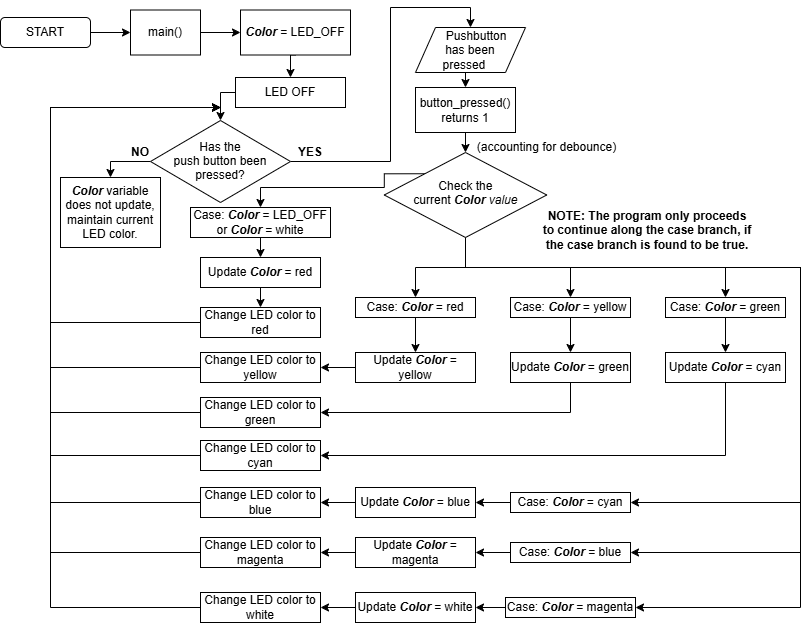

The diagram above was exported from draw.io. Its source (the exported page's mxGraphModel, read from the mxfile embedded in the PNG):
<mxGraphModel dx="1035" dy="491" grid="1" gridSize="10" guides="1" tooltips="1" connect="1" arrows="1" fold="1" page="1" pageScale="1" pageWidth="850" pageHeight="1100" math="0" shadow="0">
  <root>
    <mxCell id="0" />
    <mxCell id="1" parent="0" />
    <mxCell id="g196PHuGQh2RkMdnZMju-22" edge="1" parent="1" source="g196PHuGQh2RkMdnZMju-1" style="edgeStyle=orthogonalEdgeStyle;rounded=0;orthogonalLoop=1;jettySize=auto;html=1;exitX=1;exitY=0.5;exitDx=0;exitDy=0;entryX=0;entryY=0.5;entryDx=0;entryDy=0;" target="g196PHuGQh2RkMdnZMju-5">
      <mxGeometry relative="1" as="geometry" />
    </mxCell>
    <mxCell id="g196PHuGQh2RkMdnZMju-1" parent="1" style="rounded=0;whiteSpace=wrap;html=1;" value="main()" vertex="1">
      <mxGeometry height="45" width="70" x="150" y="22.5" as="geometry" />
    </mxCell>
    <mxCell id="g196PHuGQh2RkMdnZMju-2" parent="1" style="rounded=0;whiteSpace=wrap;html=1;" value="&lt;b&gt;&lt;i&gt;Color&lt;/i&gt;&lt;/b&gt; variable does not update, maintain current LED color." vertex="1">
      <mxGeometry height="70" width="100" x="80" y="190" as="geometry" />
    </mxCell>
    <mxCell id="g196PHuGQh2RkMdnZMju-65" edge="1" parent="1" source="g196PHuGQh2RkMdnZMju-3" style="edgeStyle=orthogonalEdgeStyle;rounded=0;orthogonalLoop=1;jettySize=auto;html=1;exitX=0;exitY=0.5;exitDx=0;exitDy=0;entryX=0.5;entryY=0;entryDx=0;entryDy=0;" target="g196PHuGQh2RkMdnZMju-15">
      <mxGeometry relative="1" as="geometry">
        <Array as="points">
          <mxPoint x="240" y="105" />
          <mxPoint x="240" y="130" />
        </Array>
      </mxGeometry>
    </mxCell>
    <mxCell id="g196PHuGQh2RkMdnZMju-3" parent="1" style="whiteSpace=wrap;html=1;" value="LED OFF" vertex="1">
      <mxGeometry height="30" width="110" x="255" y="90" as="geometry" />
    </mxCell>
    <mxCell id="g196PHuGQh2RkMdnZMju-10" edge="1" parent="1" source="g196PHuGQh2RkMdnZMju-5" style="edgeStyle=orthogonalEdgeStyle;rounded=0;orthogonalLoop=1;jettySize=auto;html=1;exitX=0.5;exitY=1;exitDx=0;exitDy=0;entryX=0.5;entryY=0;entryDx=0;entryDy=0;" target="g196PHuGQh2RkMdnZMju-3">
      <mxGeometry relative="1" as="geometry">
        <mxPoint x="145" y="250" as="targetPoint" />
      </mxGeometry>
    </mxCell>
    <mxCell id="g196PHuGQh2RkMdnZMju-5" parent="1" style="whiteSpace=wrap;html=1;" value="&lt;i&gt;&lt;b style=&quot;color: rgb(0, 0, 0);&quot;&gt;Color&lt;/b&gt;&lt;/i&gt; = LED_OFF" vertex="1">
      <mxGeometry height="45" width="110" x="260" y="22.5" as="geometry" />
    </mxCell>
    <mxCell id="g196PHuGQh2RkMdnZMju-7" edge="1" parent="1" source="g196PHuGQh2RkMdnZMju-6" style="edgeStyle=orthogonalEdgeStyle;rounded=0;orthogonalLoop=1;jettySize=auto;html=1;exitX=1;exitY=0.5;exitDx=0;exitDy=0;" target="g196PHuGQh2RkMdnZMju-1">
      <mxGeometry relative="1" as="geometry">
        <mxPoint x="139.84210526315792" y="110" as="targetPoint" />
      </mxGeometry>
    </mxCell>
    <mxCell id="g196PHuGQh2RkMdnZMju-6" parent="1" style="rounded=1;whiteSpace=wrap;html=1;" value="START" vertex="1">
      <mxGeometry height="30" width="90" x="20" y="30" as="geometry" />
    </mxCell>
    <mxCell id="g196PHuGQh2RkMdnZMju-66" edge="1" parent="1" source="g196PHuGQh2RkMdnZMju-12" style="edgeStyle=orthogonalEdgeStyle;rounded=0;orthogonalLoop=1;jettySize=auto;html=1;exitX=0.5;exitY=1;exitDx=0;exitDy=0;entryX=0.5;entryY=0;entryDx=0;entryDy=0;" target="g196PHuGQh2RkMdnZMju-30">
      <mxGeometry relative="1" as="geometry" />
    </mxCell>
    <mxCell id="g196PHuGQh2RkMdnZMju-12" parent="1" style="whiteSpace=wrap;html=1;" value="button_pressed() returns 1" vertex="1">
      <mxGeometry height="45" width="100" x="435" y="100" as="geometry" />
    </mxCell>
    <mxCell id="g196PHuGQh2RkMdnZMju-64" edge="1" parent="1" source="g196PHuGQh2RkMdnZMju-15" style="edgeStyle=orthogonalEdgeStyle;rounded=0;orthogonalLoop=1;jettySize=auto;html=1;exitX=0;exitY=0.5;exitDx=0;exitDy=0;entryX=0.5;entryY=0;entryDx=0;entryDy=0;" target="g196PHuGQh2RkMdnZMju-2">
      <mxGeometry relative="1" as="geometry">
        <Array as="points">
          <mxPoint x="130" y="174" />
        </Array>
      </mxGeometry>
    </mxCell>
    <mxCell id="g196PHuGQh2RkMdnZMju-67" edge="1" parent="1" source="g196PHuGQh2RkMdnZMju-15" style="edgeStyle=orthogonalEdgeStyle;rounded=0;orthogonalLoop=1;jettySize=auto;html=1;exitX=1;exitY=0.5;exitDx=0;exitDy=0;entryX=0.5;entryY=0;entryDx=0;entryDy=0;" target="g196PHuGQh2RkMdnZMju-27">
      <mxGeometry relative="1" as="geometry">
        <Array as="points">
          <mxPoint x="410" y="174" />
          <mxPoint x="410" y="20" />
          <mxPoint x="490" y="20" />
        </Array>
      </mxGeometry>
    </mxCell>
    <mxCell id="g196PHuGQh2RkMdnZMju-15" parent="1" style="rhombus;whiteSpace=wrap;html=1;shapeInside=1;" value="Has the push button been pressed?" vertex="1">
      <mxGeometry height="82" width="140" x="170" y="133" as="geometry" />
    </mxCell>
    <mxCell id="g196PHuGQh2RkMdnZMju-21" parent="1" style="text;html=1;whiteSpace=wrap;strokeColor=none;fillColor=none;align=center;verticalAlign=middle;rounded=0;fontStyle=1" value="YES" vertex="1">
      <mxGeometry height="30" width="60" x="300" y="150" as="geometry" />
    </mxCell>
    <mxCell id="g196PHuGQh2RkMdnZMju-25" parent="1" style="text;html=1;whiteSpace=wrap;strokeColor=none;fillColor=none;align=center;verticalAlign=middle;rounded=0;fontStyle=1" value="NO" vertex="1">
      <mxGeometry height="30" width="60" x="130" y="150" as="geometry" />
    </mxCell>
    <mxCell id="g196PHuGQh2RkMdnZMju-29" edge="1" parent="1" source="g196PHuGQh2RkMdnZMju-27" style="edgeStyle=orthogonalEdgeStyle;rounded=0;orthogonalLoop=1;jettySize=auto;html=1;exitX=0.5;exitY=1;exitDx=0;exitDy=0;entryX=0.5;entryY=0;entryDx=0;entryDy=0;" target="g196PHuGQh2RkMdnZMju-12">
      <mxGeometry relative="1" as="geometry" />
    </mxCell>
    <mxCell id="g196PHuGQh2RkMdnZMju-27" parent="1" style="shape=parallelogram;perimeter=parallelogramPerimeter;whiteSpace=wrap;html=1;shapeInside=1;fixedSize=1;" value="Pushbutton has been pressed" vertex="1">
      <mxGeometry height="45" width="110" x="435" y="40" as="geometry" />
    </mxCell>
    <mxCell id="g196PHuGQh2RkMdnZMju-75" edge="1" parent="1" source="g196PHuGQh2RkMdnZMju-30" style="edgeStyle=orthogonalEdgeStyle;rounded=0;orthogonalLoop=1;jettySize=auto;html=1;exitX=0.5;exitY=1;exitDx=0;exitDy=0;entryX=0.5;entryY=0;entryDx=0;entryDy=0;">
      <mxGeometry relative="1" x="0.0087" as="geometry">
        <Array as="points">
          <mxPoint x="485" y="280" />
          <mxPoint x="435" y="280" />
        </Array>
        <mxPoint x="434.9999999999999" y="310" as="targetPoint" />
      </mxGeometry>
    </mxCell>
    <mxCell id="g196PHuGQh2RkMdnZMju-79" edge="1" parent="1" source="g196PHuGQh2RkMdnZMju-30" style="edgeStyle=orthogonalEdgeStyle;rounded=0;orthogonalLoop=1;jettySize=auto;html=1;exitX=0.5;exitY=1;exitDx=0;exitDy=0;entryX=0.5;entryY=0;entryDx=0;entryDy=0;" target="g196PHuGQh2RkMdnZMju-86">
      <mxGeometry relative="1" x="0.1765" as="geometry">
        <Array as="points">
          <mxPoint x="485" y="280" />
          <mxPoint x="590" y="280" />
        </Array>
        <mxPoint x="590" y="300" as="targetPoint" />
      </mxGeometry>
    </mxCell>
    <mxCell id="g196PHuGQh2RkMdnZMju-88" edge="1" parent="1" source="g196PHuGQh2RkMdnZMju-30" style="edgeStyle=orthogonalEdgeStyle;rounded=0;orthogonalLoop=1;jettySize=auto;html=1;exitX=0;exitY=0;exitDx=0;exitDy=0;entryX=0.5;entryY=0;entryDx=0;entryDy=0;" target="g196PHuGQh2RkMdnZMju-87">
      <mxGeometry relative="1" x="0.2397" as="geometry">
        <Array as="points">
          <mxPoint x="403.8" y="186.3" />
          <mxPoint x="403.8" y="200" />
          <mxPoint x="280" y="200" />
        </Array>
      </mxGeometry>
    </mxCell>
    <mxCell id="g196PHuGQh2RkMdnZMju-98" edge="1" parent="1" source="g196PHuGQh2RkMdnZMju-30" style="edgeStyle=orthogonalEdgeStyle;rounded=0;orthogonalLoop=1;jettySize=auto;html=1;exitX=0.5;exitY=1;exitDx=0;exitDy=0;entryX=0.5;entryY=0;entryDx=0;entryDy=0;" target="g196PHuGQh2RkMdnZMju-90">
      <mxGeometry relative="1" as="geometry" />
    </mxCell>
    <mxCell id="g196PHuGQh2RkMdnZMju-99" edge="1" parent="1" source="g196PHuGQh2RkMdnZMju-30" style="edgeStyle=orthogonalEdgeStyle;rounded=0;orthogonalLoop=1;jettySize=auto;html=1;exitX=0.5;exitY=1;exitDx=0;exitDy=0;entryX=1;entryY=0.5;entryDx=0;entryDy=0;" target="g196PHuGQh2RkMdnZMju-93">
      <mxGeometry relative="1" x="-0.0085" as="geometry">
        <Array as="points">
          <mxPoint x="485" y="280" />
          <mxPoint x="820" y="280" />
          <mxPoint x="820" y="515" />
        </Array>
      </mxGeometry>
    </mxCell>
    <mxCell id="g196PHuGQh2RkMdnZMju-100" edge="1" parent="1" source="g196PHuGQh2RkMdnZMju-30" style="edgeStyle=orthogonalEdgeStyle;rounded=0;orthogonalLoop=1;jettySize=auto;html=1;exitX=0.5;exitY=1;exitDx=0;exitDy=0;entryX=1;entryY=0.5;entryDx=0;entryDy=0;" target="g196PHuGQh2RkMdnZMju-94">
      <mxGeometry relative="1" as="geometry">
        <Array as="points">
          <mxPoint x="485" y="280" />
          <mxPoint x="820" y="280" />
          <mxPoint x="820" y="565" />
        </Array>
        <mxPoint x="690" y="580" as="targetPoint" />
      </mxGeometry>
    </mxCell>
    <mxCell id="g196PHuGQh2RkMdnZMju-101" edge="1" parent="1" source="g196PHuGQh2RkMdnZMju-30" style="edgeStyle=orthogonalEdgeStyle;rounded=0;orthogonalLoop=1;jettySize=auto;html=1;exitX=0.5;exitY=1;exitDx=0;exitDy=0;entryX=1;entryY=0.5;entryDx=0;entryDy=0;" target="g196PHuGQh2RkMdnZMju-95">
      <mxGeometry relative="1" as="geometry">
        <Array as="points">
          <mxPoint x="485" y="280" />
          <mxPoint x="820" y="280" />
          <mxPoint x="820" y="620" />
        </Array>
      </mxGeometry>
    </mxCell>
    <mxCell id="g196PHuGQh2RkMdnZMju-30" parent="1" style="rhombus;whiteSpace=wrap;html=1;shapeInside=1;" value="Check the current&amp;nbsp;&lt;i style=&quot;&quot;&gt;&lt;b&gt;Color&lt;/b&gt;&amp;nbsp;value&lt;/i&gt;" vertex="1">
      <mxGeometry height="85" width="162.5" x="403.75" y="165" as="geometry" />
    </mxCell>
    <mxCell id="g196PHuGQh2RkMdnZMju-73" edge="1" parent="1" source="g196PHuGQh2RkMdnZMju-34" style="edgeStyle=orthogonalEdgeStyle;rounded=0;orthogonalLoop=1;jettySize=auto;html=1;exitX=0.5;exitY=1;exitDx=0;exitDy=0;entryX=0.5;entryY=0;entryDx=0;entryDy=0;" target="g196PHuGQh2RkMdnZMju-39">
      <mxGeometry relative="1" as="geometry" />
    </mxCell>
    <mxCell id="g196PHuGQh2RkMdnZMju-34" parent="1" style="whiteSpace=wrap;html=1;" value="Update &lt;b&gt;&lt;i&gt;Color&lt;/i&gt;&amp;nbsp;&lt;/b&gt;= red" vertex="1">
      <mxGeometry height="30" width="120" x="220" y="270" as="geometry" />
    </mxCell>
    <mxCell id="g196PHuGQh2RkMdnZMju-72" edge="1" parent="1" source="g196PHuGQh2RkMdnZMju-39" style="edgeStyle=orthogonalEdgeStyle;rounded=0;orthogonalLoop=1;jettySize=auto;html=1;exitX=0;exitY=0.5;exitDx=0;exitDy=0;">
      <mxGeometry relative="1" x="0.0206" as="geometry">
        <Array as="points">
          <mxPoint x="70" y="335" />
          <mxPoint x="70" y="120" />
        </Array>
        <mxPoint x="210" y="325" as="sourcePoint" />
        <mxPoint x="240" y="120" as="targetPoint" />
      </mxGeometry>
    </mxCell>
    <mxCell id="g196PHuGQh2RkMdnZMju-39" parent="1" style="whiteSpace=wrap;html=1;" value="Change LED color to red" vertex="1">
      <mxGeometry height="30" width="120" x="220" y="320" as="geometry" />
    </mxCell>
    <mxCell id="g196PHuGQh2RkMdnZMju-40" parent="1" style="text;html=1;whiteSpace=wrap;strokeColor=none;fillColor=none;align=center;verticalAlign=middle;rounded=0;" value="(accounting for debounce)" vertex="1">
      <mxGeometry height="30" width="152.5" x="490" y="145" as="geometry" />
    </mxCell>
    <mxCell id="g196PHuGQh2RkMdnZMju-77" edge="1" parent="1" source="g196PHuGQh2RkMdnZMju-45" style="edgeStyle=orthogonalEdgeStyle;rounded=0;orthogonalLoop=1;jettySize=auto;html=1;exitX=0;exitY=0.5;exitDx=0;exitDy=0;entryX=1;entryY=0.5;entryDx=0;entryDy=0;" target="g196PHuGQh2RkMdnZMju-47">
      <mxGeometry relative="1" as="geometry" />
    </mxCell>
    <mxCell id="g196PHuGQh2RkMdnZMju-45" parent="1" style="whiteSpace=wrap;html=1;" value="Update &lt;b&gt;&lt;i&gt;Color&lt;/i&gt;&amp;nbsp;&lt;/b&gt;= yellow" vertex="1">
      <mxGeometry height="30" width="120" x="375" y="365" as="geometry" />
    </mxCell>
    <mxCell id="g196PHuGQh2RkMdnZMju-76" edge="1" parent="1" source="g196PHuGQh2RkMdnZMju-83" style="edgeStyle=orthogonalEdgeStyle;rounded=0;orthogonalLoop=1;jettySize=auto;html=1;entryX=0.5;entryY=0;entryDx=0;entryDy=0;" target="g196PHuGQh2RkMdnZMju-45">
      <mxGeometry relative="1" as="geometry">
        <mxPoint x="434.9999999999999" y="320" as="sourcePoint" />
      </mxGeometry>
    </mxCell>
    <mxCell id="g196PHuGQh2RkMdnZMju-78" edge="1" parent="1" source="g196PHuGQh2RkMdnZMju-47" style="edgeStyle=orthogonalEdgeStyle;rounded=0;orthogonalLoop=1;jettySize=auto;html=1;exitX=0;exitY=0.5;exitDx=0;exitDy=0;">
      <mxGeometry relative="1" x="-0.1724" as="geometry">
        <Array as="points">
          <mxPoint x="70" y="380" />
          <mxPoint x="70" y="120" />
        </Array>
        <mxPoint x="240" y="120" as="targetPoint" />
      </mxGeometry>
    </mxCell>
    <mxCell id="g196PHuGQh2RkMdnZMju-47" parent="1" style="whiteSpace=wrap;html=1;" value="Change LED color to yellow" vertex="1">
      <mxGeometry height="30" width="120" x="220" y="365" as="geometry" />
    </mxCell>
    <mxCell id="g196PHuGQh2RkMdnZMju-97" edge="1" parent="1" source="g196PHuGQh2RkMdnZMju-48" style="edgeStyle=orthogonalEdgeStyle;rounded=0;orthogonalLoop=1;jettySize=auto;html=1;exitX=0.5;exitY=1;exitDx=0;exitDy=0;entryX=1;entryY=0.5;entryDx=0;entryDy=0;" target="g196PHuGQh2RkMdnZMju-50">
      <mxGeometry relative="1" as="geometry" />
    </mxCell>
    <mxCell id="g196PHuGQh2RkMdnZMju-48" parent="1" style="whiteSpace=wrap;html=1;" value="Update &lt;b&gt;&lt;i&gt;Color&lt;/i&gt;&amp;nbsp;&lt;/b&gt;= green" vertex="1">
      <mxGeometry height="30" width="120" x="530" y="365" as="geometry" />
    </mxCell>
    <mxCell id="g196PHuGQh2RkMdnZMju-106" edge="1" parent="1" source="g196PHuGQh2RkMdnZMju-50" style="edgeStyle=orthogonalEdgeStyle;rounded=0;orthogonalLoop=1;jettySize=auto;html=1;exitX=0;exitY=0.5;exitDx=0;exitDy=0;">
      <mxGeometry relative="1" as="geometry">
        <Array as="points">
          <mxPoint x="70" y="425" />
          <mxPoint x="70" y="120" />
        </Array>
        <mxPoint x="240" y="120" as="targetPoint" />
      </mxGeometry>
    </mxCell>
    <mxCell id="g196PHuGQh2RkMdnZMju-50" parent="1" style="whiteSpace=wrap;html=1;" value="Change LED color to green" vertex="1">
      <mxGeometry height="30" width="120" x="220" y="410" as="geometry" />
    </mxCell>
    <mxCell id="g196PHuGQh2RkMdnZMju-103" edge="1" parent="1" source="g196PHuGQh2RkMdnZMju-51" style="edgeStyle=orthogonalEdgeStyle;rounded=0;orthogonalLoop=1;jettySize=auto;html=1;exitX=0.5;exitY=1;exitDx=0;exitDy=0;entryX=1;entryY=0.5;entryDx=0;entryDy=0;" target="g196PHuGQh2RkMdnZMju-53">
      <mxGeometry relative="1" as="geometry" />
    </mxCell>
    <mxCell id="g196PHuGQh2RkMdnZMju-51" parent="1" style="whiteSpace=wrap;html=1;" value="Update &lt;b&gt;&lt;i&gt;Color&lt;/i&gt;&amp;nbsp;&lt;/b&gt;= cyan" vertex="1">
      <mxGeometry height="30" width="120" x="685" y="365" as="geometry" />
    </mxCell>
    <mxCell id="g196PHuGQh2RkMdnZMju-104" edge="1" parent="1" source="g196PHuGQh2RkMdnZMju-53" style="edgeStyle=orthogonalEdgeStyle;rounded=0;orthogonalLoop=1;jettySize=auto;html=1;exitX=0;exitY=0.5;exitDx=0;exitDy=0;">
      <mxGeometry relative="1" x="-0.0245" as="geometry">
        <Array as="points">
          <mxPoint x="70" y="468" />
          <mxPoint x="70" y="120" />
        </Array>
        <mxPoint x="240" y="120" as="targetPoint" />
      </mxGeometry>
    </mxCell>
    <mxCell id="g196PHuGQh2RkMdnZMju-53" parent="1" style="whiteSpace=wrap;html=1;" value="Change LED color to cyan" vertex="1">
      <mxGeometry height="30" width="120" x="220" y="453" as="geometry" />
    </mxCell>
    <mxCell id="g196PHuGQh2RkMdnZMju-108" edge="1" parent="1" source="g196PHuGQh2RkMdnZMju-54" style="edgeStyle=orthogonalEdgeStyle;rounded=0;orthogonalLoop=1;jettySize=auto;html=1;exitX=0;exitY=0.5;exitDx=0;exitDy=0;entryX=1;entryY=0.5;entryDx=0;entryDy=0;" target="g196PHuGQh2RkMdnZMju-56">
      <mxGeometry relative="1" as="geometry" />
    </mxCell>
    <mxCell id="g196PHuGQh2RkMdnZMju-54" parent="1" style="whiteSpace=wrap;html=1;" value="Update &lt;b&gt;&lt;i&gt;Color&lt;/i&gt;&amp;nbsp;&lt;/b&gt;= blue" vertex="1">
      <mxGeometry height="30" width="120" x="375" y="500" as="geometry" />
    </mxCell>
    <mxCell id="g196PHuGQh2RkMdnZMju-109" edge="1" parent="1" source="g196PHuGQh2RkMdnZMju-56" style="edgeStyle=orthogonalEdgeStyle;rounded=0;orthogonalLoop=1;jettySize=auto;html=1;exitX=0;exitY=0.5;exitDx=0;exitDy=0;">
      <mxGeometry relative="1" as="geometry">
        <Array as="points">
          <mxPoint x="70" y="515" />
          <mxPoint x="70" y="120" />
        </Array>
        <mxPoint x="240" y="120" as="targetPoint" />
      </mxGeometry>
    </mxCell>
    <mxCell id="g196PHuGQh2RkMdnZMju-56" parent="1" style="whiteSpace=wrap;html=1;" value="Change LED color to blue" vertex="1">
      <mxGeometry height="30" width="120" x="220" y="500" as="geometry" />
    </mxCell>
    <mxCell id="g196PHuGQh2RkMdnZMju-111" edge="1" parent="1" source="g196PHuGQh2RkMdnZMju-57" style="edgeStyle=orthogonalEdgeStyle;rounded=0;orthogonalLoop=1;jettySize=auto;html=1;exitX=0;exitY=0.5;exitDx=0;exitDy=0;entryX=1;entryY=0.5;entryDx=0;entryDy=0;" target="g196PHuGQh2RkMdnZMju-59">
      <mxGeometry relative="1" as="geometry" />
    </mxCell>
    <mxCell id="g196PHuGQh2RkMdnZMju-57" parent="1" style="whiteSpace=wrap;html=1;" value="Update &lt;b&gt;&lt;i&gt;Color&lt;/i&gt;&amp;nbsp;&lt;/b&gt;= magenta" vertex="1">
      <mxGeometry height="30" width="120" x="375" y="550" as="geometry" />
    </mxCell>
    <mxCell id="g196PHuGQh2RkMdnZMju-112" edge="1" parent="1" source="g196PHuGQh2RkMdnZMju-59" style="edgeStyle=orthogonalEdgeStyle;rounded=0;orthogonalLoop=1;jettySize=auto;html=1;exitX=0;exitY=0.5;exitDx=0;exitDy=0;">
      <mxGeometry relative="1" as="geometry">
        <Array as="points">
          <mxPoint x="70" y="565" />
          <mxPoint x="70" y="120" />
        </Array>
        <mxPoint x="240" y="120" as="targetPoint" />
      </mxGeometry>
    </mxCell>
    <mxCell id="g196PHuGQh2RkMdnZMju-59" parent="1" style="whiteSpace=wrap;html=1;" value="Change LED color to magenta" vertex="1">
      <mxGeometry height="30" width="120" x="220" y="550" as="geometry" />
    </mxCell>
    <mxCell id="g196PHuGQh2RkMdnZMju-114" edge="1" parent="1" source="g196PHuGQh2RkMdnZMju-60" style="edgeStyle=orthogonalEdgeStyle;rounded=0;orthogonalLoop=1;jettySize=auto;html=1;exitX=0;exitY=0.5;exitDx=0;exitDy=0;entryX=1;entryY=0.5;entryDx=0;entryDy=0;" target="g196PHuGQh2RkMdnZMju-62">
      <mxGeometry relative="1" as="geometry" />
    </mxCell>
    <mxCell id="g196PHuGQh2RkMdnZMju-60" parent="1" style="whiteSpace=wrap;html=1;" value="Update &lt;b&gt;&lt;i&gt;Color&lt;/i&gt;&amp;nbsp;&lt;/b&gt;= white" vertex="1">
      <mxGeometry height="30" width="120" x="375" y="605" as="geometry" />
    </mxCell>
    <mxCell id="g196PHuGQh2RkMdnZMju-115" edge="1" parent="1" source="g196PHuGQh2RkMdnZMju-62" style="edgeStyle=orthogonalEdgeStyle;rounded=0;orthogonalLoop=1;jettySize=auto;html=1;exitX=0;exitY=0.5;exitDx=0;exitDy=0;">
      <mxGeometry relative="1" as="geometry">
        <Array as="points">
          <mxPoint x="70" y="620" />
          <mxPoint x="70" y="120" />
        </Array>
        <mxPoint x="240" y="120" as="targetPoint" />
      </mxGeometry>
    </mxCell>
    <mxCell id="g196PHuGQh2RkMdnZMju-62" parent="1" style="whiteSpace=wrap;html=1;" value="Change LED color to white" vertex="1">
      <mxGeometry height="30" width="120" x="220" y="605" as="geometry" />
    </mxCell>
    <mxCell id="g196PHuGQh2RkMdnZMju-83" parent="1" style="whiteSpace=wrap;html=1;" value="Case:&lt;i&gt;&amp;nbsp;&lt;/i&gt;&lt;b style=&quot;font-style: italic;&quot;&gt;Color &lt;/b&gt;= red" vertex="1">
      <mxGeometry height="20" width="120" x="375" y="310" as="geometry" />
    </mxCell>
    <mxCell id="g196PHuGQh2RkMdnZMju-96" edge="1" parent="1" source="g196PHuGQh2RkMdnZMju-86" style="edgeStyle=orthogonalEdgeStyle;rounded=0;orthogonalLoop=1;jettySize=auto;html=1;exitX=0.5;exitY=1;exitDx=0;exitDy=0;entryX=0.5;entryY=0;entryDx=0;entryDy=0;" target="g196PHuGQh2RkMdnZMju-48">
      <mxGeometry relative="1" as="geometry" />
    </mxCell>
    <mxCell id="g196PHuGQh2RkMdnZMju-86" parent="1" style="whiteSpace=wrap;html=1;" value="Case:&lt;i&gt;&amp;nbsp;&lt;/i&gt;&lt;b style=&quot;font-style: italic;&quot;&gt;Color &lt;/b&gt;= yellow" vertex="1">
      <mxGeometry height="20" width="120" x="530" y="310" as="geometry" />
    </mxCell>
    <mxCell id="g196PHuGQh2RkMdnZMju-89" edge="1" parent="1" source="g196PHuGQh2RkMdnZMju-87" style="edgeStyle=orthogonalEdgeStyle;rounded=0;orthogonalLoop=1;jettySize=auto;html=1;exitX=0.5;exitY=1;exitDx=0;exitDy=0;entryX=0.5;entryY=0;entryDx=0;entryDy=0;" target="g196PHuGQh2RkMdnZMju-34">
      <mxGeometry relative="1" as="geometry" />
    </mxCell>
    <mxCell id="g196PHuGQh2RkMdnZMju-87" parent="1" style="whiteSpace=wrap;html=1;" value="Case: &lt;b&gt;&lt;i&gt;Color&lt;/i&gt;&amp;nbsp;&lt;/b&gt;= LED_OFF&lt;div&gt;or &lt;i style=&quot;font-weight: bold;&quot;&gt;Color&lt;/i&gt;&amp;nbsp;= white&lt;/div&gt;" vertex="1">
      <mxGeometry height="30" width="140" x="210" y="220" as="geometry" />
    </mxCell>
    <mxCell id="g196PHuGQh2RkMdnZMju-102" edge="1" parent="1" source="g196PHuGQh2RkMdnZMju-90" style="edgeStyle=orthogonalEdgeStyle;rounded=0;orthogonalLoop=1;jettySize=auto;html=1;exitX=0.5;exitY=1;exitDx=0;exitDy=0;entryX=0.5;entryY=0;entryDx=0;entryDy=0;" target="g196PHuGQh2RkMdnZMju-51">
      <mxGeometry relative="1" as="geometry" />
    </mxCell>
    <mxCell id="g196PHuGQh2RkMdnZMju-90" parent="1" style="whiteSpace=wrap;html=1;" value="Case: &lt;i style=&quot;font-weight: bold;&quot;&gt;Color&lt;/i&gt;&amp;nbsp;= green" vertex="1">
      <mxGeometry height="20" width="120" x="685" y="310" as="geometry" />
    </mxCell>
    <mxCell id="g196PHuGQh2RkMdnZMju-107" edge="1" parent="1" source="g196PHuGQh2RkMdnZMju-93" style="edgeStyle=orthogonalEdgeStyle;rounded=0;orthogonalLoop=1;jettySize=auto;html=1;exitX=0;exitY=0.5;exitDx=0;exitDy=0;entryX=1;entryY=0.5;entryDx=0;entryDy=0;" target="g196PHuGQh2RkMdnZMju-54">
      <mxGeometry relative="1" as="geometry" />
    </mxCell>
    <mxCell id="g196PHuGQh2RkMdnZMju-93" parent="1" style="whiteSpace=wrap;html=1;" value="Case: &lt;i style=&quot;font-weight: bold;&quot;&gt;Color&lt;/i&gt;&amp;nbsp;= cyan" vertex="1">
      <mxGeometry height="20" width="120" x="530" y="505" as="geometry" />
    </mxCell>
    <mxCell id="g196PHuGQh2RkMdnZMju-110" edge="1" parent="1" source="g196PHuGQh2RkMdnZMju-94" style="edgeStyle=orthogonalEdgeStyle;rounded=0;orthogonalLoop=1;jettySize=auto;html=1;exitX=0;exitY=0.5;exitDx=0;exitDy=0;entryX=1;entryY=0.5;entryDx=0;entryDy=0;" target="g196PHuGQh2RkMdnZMju-57">
      <mxGeometry relative="1" as="geometry" />
    </mxCell>
    <mxCell id="g196PHuGQh2RkMdnZMju-94" parent="1" style="whiteSpace=wrap;html=1;" value="Case: &lt;i style=&quot;font-weight: bold;&quot;&gt;Color&lt;/i&gt;&amp;nbsp;= blue" vertex="1">
      <mxGeometry height="20" width="120" x="530" y="555" as="geometry" />
    </mxCell>
    <mxCell id="g196PHuGQh2RkMdnZMju-113" edge="1" parent="1" source="g196PHuGQh2RkMdnZMju-95" style="edgeStyle=orthogonalEdgeStyle;rounded=0;orthogonalLoop=1;jettySize=auto;html=1;exitX=0;exitY=0.5;exitDx=0;exitDy=0;entryX=1;entryY=0.5;entryDx=0;entryDy=0;" target="g196PHuGQh2RkMdnZMju-60">
      <mxGeometry relative="1" as="geometry" />
    </mxCell>
    <mxCell id="g196PHuGQh2RkMdnZMju-95" parent="1" style="whiteSpace=wrap;html=1;" value="Case: &lt;i style=&quot;font-weight: bold;&quot;&gt;Color&lt;/i&gt;&amp;nbsp;= magenta" vertex="1">
      <mxGeometry height="20" width="130" x="525" y="610" as="geometry" />
    </mxCell>
    <mxCell id="rfydkTwQF48oJcyr-pqD-1" parent="1" style="text;html=1;whiteSpace=wrap;strokeColor=none;fillColor=none;align=center;verticalAlign=middle;rounded=0;" value="&lt;b&gt;NOTE: The program only proceeds to continue along the case branch, if the case branch is found to be true.&lt;/b&gt;" vertex="1">
      <mxGeometry height="45" width="213.75" x="560" y="220" as="geometry" />
    </mxCell>
  </root>
</mxGraphModel>